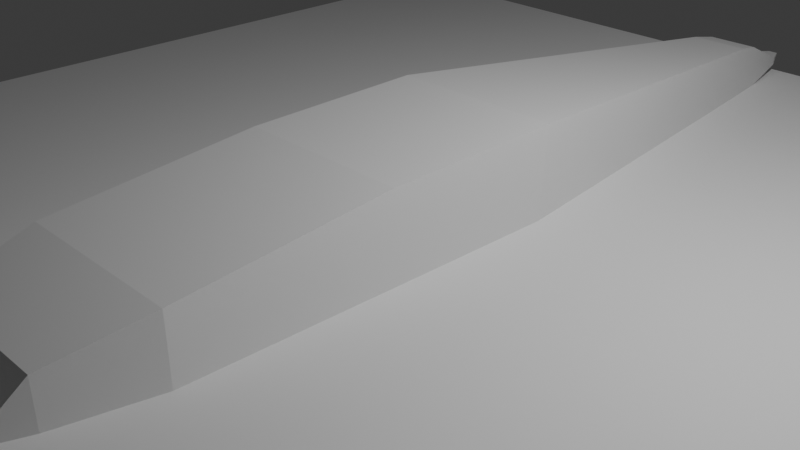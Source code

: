 # Source: Ka.blend  (saved by Blender 4.0.36; exported with 4.5.12 LTS)
import bpy
from mathutils import Matrix  # noqa: F401  (used for matrix-valued properties, if any)

bpy.ops.wm.read_factory_settings(use_empty=True)
scene = bpy.context.scene
scene.name = 'Scene'

# ---- collections
col_collection = bpy.data.collections.new('Collection'); scene.collection.children.link(col_collection)

# ---- materials (node trees are filled in below, after node groups)
mat_material = bpy.data.materials.new('Material')
mat_material.alpha_threshold = 0.0
mat_material.use_transparent_shadow = False
mat_material.roughness = 0.5
mat_material.line_color = (0.0, 0.0, 0.0, 1.0)

# ---- material node trees
mat_material.use_nodes = True; mat_material.node_tree.nodes.clear()
_N = mat_material.node_tree.nodes; _L = mat_material.node_tree.links
n0 = _N.new('ShaderNodeOutputMaterial'); n0.name = 'Material Output'; n0.location = (300, 300)
n1 = _N.new('ShaderNodeBsdfPrincipled'); n1.name = 'Principled BSDF'; n1.location = (10, 300)
n1.inputs[3].default_value = 1.45
_L.new(n1.outputs[0], n0.inputs[0])
n0.is_active_output = True

# ---- world
world_world = bpy.data.worlds.new('World'); scene.world = world_world
world_world.use_nodes = True; world_world.node_tree.nodes.clear()
_N = world_world.node_tree.nodes; _L = world_world.node_tree.links
n0 = _N.new('ShaderNodeOutputWorld'); n0.name = 'World Output'; n0.location = (300, 300)
n1 = _N.new('ShaderNodeBackground'); n1.name = 'Background'; n1.location = (10, 300)
n1.inputs[0].default_value = (0.05088, 0.05088, 0.05088, 1.0)
_L.new(n1.outputs[0], n0.inputs[0])
n0.is_active_output = True
world_world.color = (0.05088, 0.05088, 0.05088)
world_world.use_sun_shadow = False
world_world.sun_shadow_jitter_overblur = 0.0

# ---- cameras
cam_camera = bpy.data.cameras.new('Camera')
cam_camera.clip_end = 100.0
cam_camera.ortho_scale = 7.314

# ---- lights
light_light = bpy.data.lights.new('Light', 'POINT')
light_light.transmission_factor = 0.0
light_light.use_soft_falloff = False
light_light.energy = 1000.0
light_light.shadow_soft_size = 0.1
light_light.shadow_maximum_resolution = 0.006
light_light.use_absolute_resolution = True

# ---- meshes
me_cube = bpy.data.meshes.new('Cube')
me_cube.from_pydata([(1.0, 1.064, 1.028), (1.0, 0.907, -0.907), (1.0, -1.0, 0.9849), (1.0, -0.9714, -0.907), (-1.0, 1.064, 1.028), (-1.0, 0.907, -0.907), (-1.0, -1.0, 0.9849), (-1.0, -0.9714, -0.907), (0.361, 5.742, 0.6258), (0.361, 5.742, -0.09623), (-0.361, 5.742, 0.6258), (-0.361, 5.742, -0.09623), (0.2785, -5.558, -0.3405), (0.2785, -5.552, -0.635), (-0.2785, -5.558, -0.3405), (-0.2785, -5.552, -0.635), (1.0, -3.346, 0.7433), (1.0, -3.318, -0.8373), (-1.0, -3.318, -0.8373), (-1.0, -3.346, 0.7433), (0.5872, -4.91, -0.09648), (-0.5872, -4.899, -0.7909), (0.5872, -4.899, -0.7909), (-0.5872, -4.91, -0.09648), (0.7904, -4.322, -0.7924), (-0.7904, -4.345, 0.5156), (0.7904, -4.345, 0.5156), (-0.7904, -4.322, -0.7924), (0.1992, 6.883, 0.2149), (0.1992, 6.883, 0.1204), (-0.1992, 6.883, 0.2149), (-0.1992, 6.883, 0.1204), (-0.3143, 6.071, -0.03369), (0.3143, 6.071, -0.03369), (0.3143, 6.071, 0.5685), (-0.3143, 6.071, 0.5685), (0.05969, 7.208, 0.1818), (0.05969, 7.208, 0.1535), (-0.05969, 7.208, 0.1818), (-0.05969, 7.208, 0.1535)], [], [(0, 4, 6, 2), (22, 20, 12, 13), (7, 6, 4, 5), (5, 1, 3, 7), (1, 0, 2, 3), (0, 1, 9, 8), (33, 32, 31, 29), (5, 4, 10, 11), (1, 5, 11, 9), (4, 0, 8, 10), (13, 12, 14, 15), (23, 21, 15, 14), (21, 22, 13, 15), (20, 23, 14, 12), (2, 6, 19, 16), (7, 3, 17, 18), (6, 7, 18, 19), (3, 2, 16, 17), (26, 25, 23, 20), (27, 24, 22, 21), (25, 27, 21, 23), (24, 26, 20, 22), (17, 16, 26, 24), (19, 18, 27, 25), (18, 17, 24, 27), (16, 19, 25, 26), (31, 30, 38, 39), (34, 33, 29, 28), (32, 35, 30, 31), (11, 10, 35, 32), (8, 9, 33, 34), (9, 11, 32, 33), (39, 38, 36, 37), (29, 31, 39, 37), (28, 29, 37, 36), (10, 8, 34, 35), (38, 30, 28, 36), (34, 28, 30, 35)])
_uv = me_cube.uv_layers.new(name='UVMap')
_uv.uv.foreach_set('vector', [0.625, 0.5, 0.875, 0.5, 0.875, 0.75, 0.625, 0.75, 0.375, 0.75, 0.625, 0.75, 0.625, 0.75, 0.375, 0.75, 0.375, 0.0, 0.625, 0.0, 0.625, 0.25, 0.375, 0.25, 0.125, 0.5, 0.375, 0.5, 0.375, 0.75, 0.125, 0.75, 0.375, 0.5, 0.625, 0.5, 0.625, 0.75, 0.375, 0.75, 0.625, 0.5, 0.375, 0.5, 0.375, 0.5, 0.625, 0.5, 0.375, 0.5, 0.125, 0.5, 0.125, 0.5, 0.375, 0.5, 0.375, 0.25, 0.625, 0.25, 0.625, 0.25, 0.375, 0.25, 0.375, 0.5, 0.125, 0.5, 0.125, 0.5, 0.375, 0.5, 0.875, 0.5, 0.625, 0.5, 0.625, 0.5, 0.875, 0.5, 0.375, 0.75, 0.625, 0.75, 0.625, 1.0, 0.375, 1.0, 0.625, 0.0, 0.375, 0.0, 0.375, 0.0, 0.625, 0.0, 0.125, 0.75, 0.375, 0.75, 0.375, 0.75, 0.125, 0.75, 0.625, 0.75, 0.875, 0.75, 0.875, 0.75, 0.625, 0.75, 0.625, 0.75, 0.875, 0.75, 0.875, 0.75, 0.625, 0.75, 0.125, 0.75, 0.375, 0.75, 0.375, 0.75, 0.125, 0.75, 0.625, 0.0, 0.375, 0.0, 0.375, 0.0, 0.625, 0.0, 0.375, 0.75, 0.625, 0.75, 0.625, 0.75, 0.375, 0.75, 0.625, 0.75, 0.875, 0.75, 0.875, 0.75, 0.625, 0.75, 0.125, 0.75, 0.375, 0.75, 0.375, 0.75, 0.125, 0.75, 0.625, 0.0, 0.375, 0.0, 0.375, 0.0, 0.625, 0.0, 0.375, 0.75, 0.625, 0.75, 0.625, 0.75, 0.375, 0.75, 0.375, 0.75, 0.625, 0.75, 0.625, 0.75, 0.375, 0.75, 0.625, 0.0, 0.375, 0.0, 0.375, 0.0, 0.625, 0.0, 0.125, 0.75, 0.375, 0.75, 0.375, 0.75, 0.125, 0.75, 0.625, 0.75, 0.875, 0.75, 0.875, 0.75, 0.625, 0.75, 0.375, 0.25, 0.625, 0.25, 0.625, 0.25, 0.375, 0.25, 0.625, 0.5, 0.375, 0.5, 0.375, 0.5, 0.625, 0.5, 0.375, 0.25, 0.625, 0.25, 0.625, 0.25, 0.375, 0.25, 0.375, 0.25, 0.625, 0.25, 0.625, 0.25, 0.375, 0.25, 0.625, 0.5, 0.375, 0.5, 0.375, 0.5, 0.625, 0.5, 0.375, 0.5, 0.125, 0.5, 0.125, 0.5, 0.375, 0.5, 0.375, 0.25, 0.625, 0.25, 0.625, 0.5, 0.375, 0.5, 0.375, 0.5, 0.125, 0.5, 0.125, 0.5, 0.375, 0.5, 0.625, 0.5, 0.375, 0.5, 0.375, 0.5, 0.625, 0.5, 0.875, 0.5, 0.625, 0.5, 0.625, 0.5, 0.875, 0.5, 0.625, 0.25, 0.625, 0.25, 0.0, 0.0, 0.625, 0.5, 0.625, 0.5, 0.0, 0.0, 0.625, 0.25, 0.875, 0.5])
me_cube.materials.append(mat_material)
me_cube.use_mirror_vertex_groups = False
me_cube.update()
me_plane = bpy.data.meshes.new('Plane')
me_plane.from_pydata([(-6.75, -6.75, 0.0), (6.75, -6.75, 0.0), (-6.75, 6.75, 0.0), (6.75, 6.75, 0.0)], [], [(0, 1, 3, 2)])
_uv = me_plane.uv_layers.new(name='UVMap')
_uv.uv.foreach_set('vector', [0.0, 0.0, 1.0, 0.0, 1.0, 1.0, 0.0, 1.0])
me_plane.update()

# ---- objects
ob_cube = bpy.data.objects.new('Cube', me_cube)
ob_light = bpy.data.objects.new('Light', light_light)
ob_camera = bpy.data.objects.new('Camera', cam_camera)
ob_empty = bpy.data.objects.new('Empty', None)
ob_plane = bpy.data.objects.new('Plane', me_plane)
ob_empty_001 = bpy.data.objects.new('Empty.001', None)
ob_empty_002 = bpy.data.objects.new('Empty.002', None)

# ---- transforms, parenting, visibility, modifiers, constraints
ob_cube.location = (0.0, 0.0, 0.0)
ob_cube.lock_rotations_4d = False
ob_cube.empty_display_type = 'ARROWS'
ob_cube.lineart.crease_threshold = 0.0
ob_light.location = (4.076, 1.005, 5.904)
ob_light.rotation_euler = (0.6503, 0.05522, 1.866)
ob_light.lock_rotations_4d = False
ob_light.empty_display_type = 'ARROWS'
ob_light.color = (0.0, 0.0, 0.0, 0.0)
ob_light.lineart.crease_threshold = 0.0
ob_camera.location = (7.359, -6.926, 4.958)
ob_camera.rotation_euler = (1.109, 0.0, 0.8149)
ob_camera.lock_rotations_4d = False
ob_camera.empty_display_type = 'ARROWS'
ob_camera.color = (0.0, 0.0, 0.0, 0.0)
ob_camera.display_type = 'WIRE'
ob_camera.lineart.crease_threshold = 0.0
ob_empty.location = (-10.44, 0.8743, 0.0)
ob_empty.rotation_euler = (1.571, -0.0, 1.571)
ob_empty.scale = (0.8641, 0.8641, 0.8641)
ob_empty.empty_display_type = 'IMAGE'
ob_empty.empty_display_size = 19.02
ob_empty.empty_image_offset = (-0.4863, -0.7849)
ob_plane.location = (0.0, 0.2813, 0.0)
ob_empty_001.location = (8.955, 0.8743, -6.605)
ob_empty_001.rotation_euler = (3.142, -4.371e-08, 1.571)
ob_empty_001.scale = (0.8641, 0.8641, 0.8641)
ob_empty_001.empty_display_type = 'IMAGE'
ob_empty_001.empty_display_size = 19.02
ob_empty_001.empty_image_offset = (-0.4863, -0.7849)
ob_empty_002.location = (2.953, 11.73, 4.131)
ob_empty_002.rotation_euler = (1.571, -0.0, 3.142)
ob_empty_002.scale = (0.8641, 0.8641, 0.8641)
ob_empty_002.empty_display_type = 'IMAGE'
ob_empty_002.empty_display_size = 19.02
ob_empty_002.empty_image_offset = (-0.4863, -0.7849)

# ---- collection membership
col_collection.objects.link(ob_cube)
col_collection.objects.link(ob_light)
col_collection.objects.link(ob_camera)
col_collection.objects.link(ob_empty)
col_collection.objects.link(ob_plane)
col_collection.objects.link(ob_empty_001)
col_collection.objects.link(ob_empty_002)

# ---- scene / render settings (as saved in the file)
scene.camera = ob_camera
scene.frame_start = 1; scene.frame_end = 250; scene.frame_set(1)
scene.render.engine = 'BLENDER_EEVEE_NEXT'
scene.cycles.sampling_pattern = 'TABULATED_SOBOL'
bpy.context.view_layer.update()
